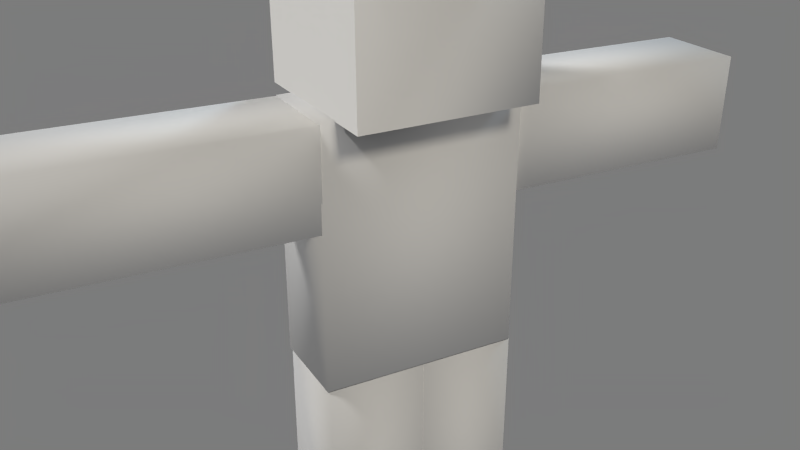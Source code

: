 # Source: steve-rig-test.blend  (saved by Blender 2.74.0; exported with 4.5.12 LTS)
import bpy
from mathutils import Matrix  # noqa: F401  (used for matrix-valued properties, if any)

bpy.ops.wm.read_factory_settings(use_empty=True)
scene = bpy.context.scene
scene.name = 'Steve_Rig_Test'

# ---- collections
col_collection_1 = bpy.data.collections.new('Collection 1'); scene.collection.children.link(col_collection_1)

# ---- materials (node trees are filled in below, after node groups)
mat_steve = bpy.data.materials.new('Steve')
mat_steve.alpha_threshold = 0.0
mat_steve.use_transparent_shadow = False
mat_steve.diffuse_color = (1.0, 1.0, 1.0, 1.0)
mat_steve.specular_color = (0.2, 0.2, 0.2)
mat_steve.roughness = 0.5

# ---- material node trees

# ---- world
world_world = bpy.data.worlds.new('World'); scene.world = world_world
world_world.color = (0.2, 0.2, 0.2)
world_world.use_sun_shadow = False
world_world.sun_shadow_jitter_overblur = 0.0
world_world.cycles.sampling_method = 'MANUAL'
world_world.cycles.sample_map_resolution = 256

# ---- cameras
cam_turntablecamera = bpy.data.cameras.new('TurnTableCamera')
cam_turntablecamera.clip_end = 5e+04
cam_turntablecamera.lens = 38.63
cam_turntablecamera.sensor_width = 32.0
cam_turntablecamera.sensor_height = 18.0
cam_turntablecamera.dof.focus_distance = 100.0
cam_turntablecamera.dof.aperture_fstop = 128.0

# ---- lights
light_backlight = bpy.data.lights.new('BackLight', 'SUN')
light_backlight.color = (0.4667, 0.6, 0.7137)
light_backlight.transmission_factor = 0.0
light_backlight.angle = 0.1993
light_backlight.energy = 0.75
light_backlight.shadow_buffer_clip_start = 0.5
light_backlight.shadow_soft_size = 0.1
light_backlight.shadow_cascade_max_distance = 1000.0
light_backlight.cycles.use_multiple_importance_sampling = False
light_filllight = bpy.data.lights.new('FillLight', 'SUN')
light_filllight.color = (0.898, 0.8314, 0.7059)
light_filllight.transmission_factor = 0.0
light_filllight.angle = 0.1993
light_filllight.energy = 0.85
light_filllight.shadow_buffer_clip_start = 0.5
light_filllight.shadow_soft_size = 0.1
light_filllight.shadow_cascade_max_distance = 1000.0
light_filllight.cycles.use_multiple_importance_sampling = False
light_keylight = bpy.data.lights.new('KeyLight', 'SUN')
light_keylight.color = (1.0, 0.9843, 0.9569)
light_keylight.transmission_factor = 0.0
light_keylight.angle = 0.1993
light_keylight.energy = 1.0
light_keylight.shadow_buffer_clip_start = 0.5
light_keylight.shadow_soft_size = 0.1
light_keylight.shadow_cascade_max_distance = 1000.0
light_keylight.cycles.use_multiple_importance_sampling = False

# ---- meshes
me_steve_head = bpy.data.meshes.new('Steve_Head')
me_steve_head.from_pydata([(-1.0, -1.007, 8.474), (-1.0, -0.9934, 6.474), (-1.0, -0.9934, 6.474), (-1.0, -1.007, 8.474), (1.0, -1.007, 8.474), (1.0, 0.9934, 8.487), (-1.0, 0.9934, 8.487), (-1.0, 1.007, 6.487), (1.0, -1.007, 8.474), (1.0, 1.007, 6.487), (1.0, -0.9934, 6.474), (1.0, -0.9934, 6.474)], [], [(0, 1, 2, 3), (4, 5, 6, 0), (0, 6, 7, 1), (4, 0, 3, 8), (9, 10, 1, 7), (1, 10, 11, 2), (11, 8, 3, 2), (10, 9, 5, 4), (10, 4, 8, 11), (9, 7, 6, 5)])
me_steve_head.polygons.foreach_set('use_smooth', [True] * 10)
_uv = me_steve_head.uv_layers.new(name='0')
_uv.uv.foreach_set('vector', [0.3767, 0.7493, 0.3759, 0.5035, 0.3759, 0.5035, 0.3767, 0.7493, 0.1255, 0.7559, 0.2491, 0.756, 0.2491, 0.9999, 0.1258, 0.9999, 0.3767, 0.7493, 0.5007, 0.75, 0.5, 0.5025, 0.3759, 0.5035, 0.1255, 0.7559, 0.1258, 0.9999, 0.1258, 0.9999, 0.1255, 0.7559, 0.254, 0.7619, 0.3692, 0.7619, 0.3692, 0.9918, 0.254, 0.9918, 1.0, 1.0, 1.0, 0.0, 1.0, 0.0, 1.0, 1.0, 0.1238, 0.5013, 0.1242, 0.7503, 0.002091, 0.7535, 0.001326, 0.5033, 0.1257, 0.5033, 0.2508, 0.5033, 0.2511, 0.7488, 0.1262, 0.7475, 0.1257, 0.5033, 0.1262, 0.7475, 0.1262, 0.7475, 0.1257, 0.5033, 0.2493, 0.5042, 0.3749, 0.5064, 0.3749, 0.7496, 0.2501, 0.7473])
me_steve_head.materials.append(mat_steve)
me_steve_head.use_remesh_preserve_volume = False
me_steve_head.use_remesh_preserve_attributes = False
me_steve_head.use_mirror_vertex_groups = False
me_steve_head.update()
me_steve_larm = bpy.data.meshes.new('Steve_LArm')
me_steve_larm.from_pydata([(-0.5489, 1.114, 6.488), (-0.5609, 1.111, 5.351), (0.4821, 1.098, 5.34), (0.4941, 1.102, 6.477), (-0.5129, 4.109, 6.478), (-0.5249, 4.105, 5.342), (0.5301, 4.096, 6.467), (0.5181, 4.093, 5.331)], [], [(0, 1, 2, 3), (0, 4, 5, 1), (4, 0, 3, 6), (1, 5, 7, 2), (2, 7, 6, 3), (4, 6, 7, 5)])
me_steve_larm.polygons.foreach_set('use_smooth', [True] * 6)
_uv = me_steve_larm.uv_layers.new(name='0')
_uv.uv.foreach_set('vector', [0.6899, 0.4956, 0.6893, 0.3804, 0.7482, 0.3804, 0.7487, 0.4956, 0.6911, 0.3772, 0.6938, 0.001912, 0.7475, 0.008395, 0.7532, 0.3753, 0.6901, 0.003953, 0.6918, 0.3754, 0.7516, 0.3693, 0.7499, -0.002147, 0.6883, 0.375, 0.6883, 0.005988, 0.7488, 5.8e-05, 0.7488, 0.3691, 0.6888, 0.3696, 0.6876, 0.004327, 0.7512, 0.000589, 0.7524, 0.3658, 0.8131, 0.4961, 0.7579, 0.4988, 0.7597, 0.3893, 0.8142, 0.388])
me_steve_larm.materials.append(mat_steve)
me_steve_larm.use_remesh_preserve_volume = False
me_steve_larm.use_remesh_preserve_attributes = False
me_steve_larm.use_mirror_vertex_groups = False
me_steve_larm.update()
me_steve_rleg = bpy.data.meshes.new('Steve_RLeg')
me_steve_rleg.from_pydata([(-0.5216, -0.000451, 3.497), (-0.5216, -1.137, 3.497), (0.5216, -1.137, 3.497), (0.5216, -0.000451, 3.497), (-0.5216, -0.000451, 0.5026), (-0.5216, -1.137, 0.5026), (0.5216, -0.000451, 0.5026), (0.5216, -1.137, 0.5026)], [], [(0, 1, 2, 3), (0, 4, 5, 1), (4, 0, 3, 6), (1, 5, 7, 2), (2, 7, 6, 3), (4, 6, 7, 5)])
me_steve_rleg.polygons.foreach_set('use_smooth', [True] * 6)
_uv = me_steve_rleg.uv_layers.new(name='0')
_uv.uv.foreach_set('vector', [0.1246, 0.3728, 0.1233, 0.4957, 0.06226, 0.4973, 0.06354, 0.3744, 0.2502, 0.3705, 0.2502, 0.001371, 0.1906, -0.001314, 0.1906, 0.3678, 0.000807, 0.00962, 0.000807, 0.3777, 0.05951, 0.3777, 0.05951, 0.00962, 0.000878, 0.3734, 0.000878, 0.01007, 0.06299, 0.01007, 0.06299, 0.3734, 0.06559, 0.3759, 0.06538, 0.003473, 0.1249, 0.003338, 0.1252, 0.3758, 0.1791, 0.4899, 0.1304, 0.4867, 0.1291, 0.398, 0.1778, 0.4012])
me_steve_rleg.materials.append(mat_steve)
me_steve_rleg.use_remesh_preserve_volume = False
me_steve_rleg.use_remesh_preserve_attributes = False
me_steve_rleg.use_mirror_vertex_groups = False
me_steve_rleg.update()
me_steve_rarm = bpy.data.meshes.new('Steve_RArm')
me_steve_rarm.from_pydata([(-0.5489, -4.131, 6.488), (-0.5609, -4.135, 5.351), (0.4821, -4.147, 5.34), (0.4941, -4.144, 6.477), (-0.5129, -1.137, 6.478), (-0.5249, -1.14, 5.342), (0.5301, -1.149, 6.467), (0.5181, -1.153, 5.331)], [], [(0, 1, 2, 3), (0, 4, 5, 1), (4, 0, 3, 6), (1, 5, 7, 2), (2, 7, 6, 3), (4, 6, 7, 5)])
me_steve_rarm.polygons.foreach_set('use_smooth', [True] * 6)
_uv = me_steve_rarm.uv_layers.new(name='0')
_uv.uv.foreach_set('vector', [0.8107, 0.3859, 0.8113, 0.4997, 0.7597, 0.4997, 0.7592, 0.3859, 0.7472, 0.001975, 0.7483, 0.3646, 0.693, 0.3647, 0.6919, 0.002077, 0.6923, 0.3722, 0.6971, 0.006768, 0.7552, 0.007035, 0.7505, 0.3725, 0.7522, 0.003554, 0.7539, 0.3724, 0.6906, 0.3786, 0.6888, 0.009758, 0.7561, 0.006957, 0.7567, 0.3632, 0.6896, 0.3647, 0.689, 0.00846, 0.6869, 0.3782, 0.7499, 0.3782, 0.7493, 0.5007, 0.6863, 0.5007])
me_steve_rarm.materials.append(mat_steve)
me_steve_rarm.use_remesh_preserve_volume = False
me_steve_rarm.use_remesh_preserve_attributes = False
me_steve_rarm.use_mirror_vertex_groups = False
me_steve_rarm.update()
me_steve_torso = bpy.data.meshes.new('Steve_Torso')
me_steve_torso.from_pydata([(-0.5216, 1.132, 6.486), (-0.5216, -1.164, 6.486), (0.5216, -1.164, 6.486), (0.5216, 1.132, 6.486), (-0.5216, 1.132, 3.492), (-0.5216, -1.164, 3.492), (0.5216, 1.132, 3.492), (0.5216, -1.164, 3.492)], [], [(0, 1, 2, 3), (0, 4, 5, 1), (4, 0, 3, 6), (1, 5, 7, 2), (2, 7, 6, 3), (4, 6, 7, 5)])
me_steve_torso.polygons.foreach_set('use_smooth', [True] * 6)
_uv = me_steve_torso.uv_layers.new(name='0')
_uv.uv.foreach_set('vector', [0.4394, 0.5011, 0.313, 0.4945, 0.3146, 0.3735, 0.441, 0.3801, 0.6222, 0.3753, 0.6255, 0.005748, 0.509, 0.000506, 0.5057, 0.37, 0.5, -0.005172, 0.5, 0.3708, 0.4412, 0.3708, 0.4412, -0.005172, 0.3092, 0.3734, 0.3092, -0.002509, 0.2496, -0.002509, 0.2496, 0.3734, 0.3127, 0.3722, 0.3127, 0.000239, 0.4389, 0.000239, 0.4389, 0.3722, 0.1837, 0.4944, 0.1276, 0.4966, 0.1293, 0.3824, 0.1854, 0.3802])
me_steve_torso.materials.append(mat_steve)
me_steve_torso.use_remesh_preserve_volume = False
me_steve_torso.use_remesh_preserve_attributes = False
me_steve_torso.use_mirror_vertex_groups = False
me_steve_torso.update()
me_steve_lleg = bpy.data.meshes.new('Steve_LLeg')
me_steve_lleg.from_pydata([(-0.5216, 1.139, 3.497), (-0.5216, 0.00264, 3.497), (0.5216, 0.00264, 3.497), (0.5216, 1.139, 3.497), (-0.5216, 1.139, 0.5026), (-0.5216, 0.002639, 0.5026), (0.5216, 1.139, 0.5026), (0.5216, 0.00264, 0.5026)], [], [(0, 1, 2, 3), (0, 4, 5, 1), (4, 0, 3, 6), (1, 5, 7, 2), (2, 7, 6, 3), (4, 6, 7, 5)])
me_steve_lleg.polygons.foreach_set('use_smooth', [True] * 6)
_uv = me_steve_lleg.uv_layers.new(name='0')
_uv.uv.foreach_set('vector', [0.1227, 0.3775, 0.1228, 0.4869, 0.06217, 0.4899, 0.0621, 0.3805, 0.2502, 0.3732, 0.2502, 0.001371, 0.188, -0.001314, 0.188, 0.3705, 0.1875, 7.1e-05, 0.1875, 0.3708, 0.1259, 0.3708, 0.1259, 7.1e-05, -0.003674, 0.3681, 0.00376, -0.002275, 0.06596, -0.002528, 0.05853, 0.3679, 0.06805, 0.3652, 0.06805, 0.003935, 0.1225, 0.003935, 0.1225, 0.3652, 0.1858, 0.4961, 0.1292, 0.4961, 0.1303, 0.3846, 0.187, 0.3846])
me_steve_lleg.materials.append(mat_steve)
me_steve_lleg.use_remesh_preserve_volume = False
me_steve_lleg.use_remesh_preserve_attributes = False
me_steve_lleg.use_mirror_vertex_groups = False
me_steve_lleg.update()

# ---- objects
ob_steve_head = bpy.data.objects.new('Steve_Head', me_steve_head)
ob_camerapreset = bpy.data.objects.new('CameraPreset', None)
ob_turntablecamera = bpy.data.objects.new('TurnTableCamera', cam_turntablecamera)
ob_steve_larm = bpy.data.objects.new('Steve_LArm', me_steve_larm)
ob_steve_rleg = bpy.data.objects.new('Steve_RLeg', me_steve_rleg)
ob_steve_rarm = bpy.data.objects.new('Steve_RArm', me_steve_rarm)
ob_lightpreset = bpy.data.objects.new('LightPreset', None)
ob_backlight = bpy.data.objects.new('BackLight', light_backlight)
ob_filllight = bpy.data.objects.new('FillLight', light_filllight)
ob_keylight = bpy.data.objects.new('KeyLight', light_keylight)
ob_steve_torso = bpy.data.objects.new('Steve_Torso', me_steve_torso)
ob_steve_lleg = bpy.data.objects.new('Steve_LLeg', me_steve_lleg)

# ---- transforms, parenting, visibility, modifiers, constraints
ob_steve_head.location = (0.1791, 0.0, 0.0)
ob_steve_head.rotation_mode = 'QUATERNION'
ob_steve_head.rotation_quaternion = (1.0, 0.0, 0.0, 0.0)
ob_steve_head.lineart.crease_threshold = 0.0
ob_camerapreset.location = (0.1791, -0.0193, 4.495)
ob_camerapreset.rotation_mode = 'QUATERNION'
ob_camerapreset.rotation_quaternion = (1.0, 0.0, 0.0, 0.0)
ob_camerapreset.empty_image_offset = (0.0, 0.0)
ob_camerapreset.lineart.crease_threshold = 0.0
ob_turntablecamera.parent = ob_camerapreset
ob_turntablecamera.location = (8.419, -4.568, 4.86)
ob_turntablecamera.rotation_mode = 'QUATERNION'
ob_turntablecamera.rotation_quaternion = (0.7228, 0.4649, 0.2766, 0.43)
ob_turntablecamera.scale = (1.0, 1.0, 1.0)
ob_turntablecamera.lineart.crease_threshold = 0.0
ob_steve_larm.location = (0.1791, 0.0, 0.0)
ob_steve_larm.rotation_mode = 'QUATERNION'
ob_steve_larm.rotation_quaternion = (1.0, 0.0, 0.0, 0.0)
ob_steve_larm.lineart.crease_threshold = 0.0
ob_steve_rleg.location = (0.1791, 0.0, 0.0)
ob_steve_rleg.rotation_mode = 'QUATERNION'
ob_steve_rleg.rotation_quaternion = (1.0, 0.0, 0.0, 0.0)
ob_steve_rleg.lineart.crease_threshold = 0.0
ob_steve_rarm.location = (0.1791, 0.0, 0.0)
ob_steve_rarm.rotation_mode = 'QUATERNION'
ob_steve_rarm.rotation_quaternion = (1.0, 0.0, 0.0, 0.0)
ob_steve_rarm.lineart.crease_threshold = 0.0
ob_lightpreset.location = (0.0, -0.0193, 4.495)
ob_lightpreset.rotation_mode = 'QUATERNION'
ob_lightpreset.rotation_quaternion = (1.0, 0.0, 0.0, 0.0)
ob_lightpreset.empty_image_offset = (0.0, 0.0)
ob_lightpreset.lineart.crease_threshold = 0.0
ob_backlight.parent = ob_lightpreset
ob_backlight.location = (-49.16, 56.38, 34.95)
ob_backlight.rotation_mode = 'QUATERNION'
ob_backlight.rotation_quaternion = (0.6574, -0.09426, -0.5286, -0.5286)
ob_backlight.scale = (1.0, 1.0, 1.0)
ob_backlight.lineart.crease_threshold = 0.0
ob_filllight.parent = ob_lightpreset
ob_filllight.location = (123.1, 0.0, 100.1)
ob_filllight.rotation_mode = 'QUATERNION'
ob_filllight.rotation_quaternion = (0.8155, 0.1845, 0.3879, 0.3879)
ob_filllight.scale = (1.0, 1.0, 1.0)
ob_filllight.lineart.crease_threshold = 0.0
ob_keylight.parent = ob_lightpreset
ob_keylight.location = (-43.58, -43.58, 54.94)
ob_keylight.rotation_mode = 'QUATERNION'
ob_keylight.rotation_quaternion = (0.8872, 0.3489, -0.2135, -0.2135)
ob_keylight.lineart.crease_threshold = 0.0
ob_steve_torso.location = (0.1791, 0.0, 0.0)
ob_steve_torso.rotation_mode = 'QUATERNION'
ob_steve_torso.rotation_quaternion = (1.0, 0.0, 0.0, 0.0)
ob_steve_torso.lineart.crease_threshold = 0.0
ob_steve_lleg.location = (0.1791, 0.0, 0.0)
ob_steve_lleg.rotation_mode = 'QUATERNION'
ob_steve_lleg.rotation_quaternion = (1.0, 0.0, 0.0, 0.0)
ob_steve_lleg.lineart.crease_threshold = 0.0

# ---- collection membership
col_collection_1.objects.link(ob_steve_head)
col_collection_1.objects.link(ob_camerapreset)
col_collection_1.objects.link(ob_turntablecamera)
col_collection_1.objects.link(ob_steve_larm)
col_collection_1.objects.link(ob_steve_rleg)
col_collection_1.objects.link(ob_steve_rarm)
col_collection_1.objects.link(ob_lightpreset)
col_collection_1.objects.link(ob_backlight)
col_collection_1.objects.link(ob_filllight)
col_collection_1.objects.link(ob_keylight)
col_collection_1.objects.link(ob_steve_torso)
col_collection_1.objects.link(ob_steve_lleg)

# ---- scene / render settings (as saved in the file)
scene.camera = ob_turntablecamera
scene.frame_start = 0; scene.frame_end = 200; scene.frame_set(0)
scene.render.engine = 'BLENDER_EEVEE_NEXT'
scene.render.resolution_percentage = 50
scene.render.fps = 29
scene.render.dither_intensity = 0.0
scene.cycles.use_denoising = False
scene.cycles.samples = 10
scene.cycles.sampling_pattern = 'TABULATED_SOBOL'
scene.cycles.light_sampling_threshold = 0.0
scene.cycles.use_adaptive_sampling = False
scene.cycles.use_light_tree = False
scene.cycles.blur_glossy = 0.0
scene.cycles.pixel_filter_type = 'GAUSSIAN'
scene.cycles.sample_clamp_indirect = 0.0
scene.view_settings.view_transform = 'Standard'
bpy.context.view_layer.update()
